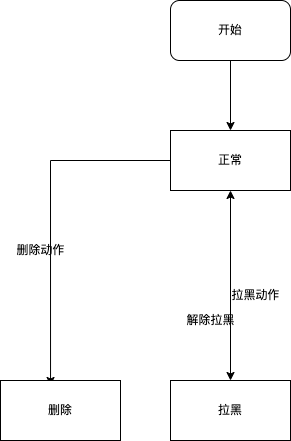

The diagram above was exported from draw.io. Its source (the exported page's mxGraphModel, read from the mxfile embedded in the PNG):
<mxGraphModel dx="706" dy="563" grid="1" gridSize="10" guides="1" tooltips="1" connect="1" arrows="1" fold="1" page="1" pageScale="1" pageWidth="827" pageHeight="1169" math="0" shadow="0">
  <root>
    <mxCell id="0" />
    <mxCell id="1" parent="0" />
    <mxCell id="old4GPUvBoWkOJ17rzlK-3" style="edgeStyle=orthogonalEdgeStyle;rounded=0;orthogonalLoop=1;jettySize=auto;html=1;exitX=0.5;exitY=1;exitDx=0;exitDy=0;" edge="1" parent="1" source="old4GPUvBoWkOJ17rzlK-1" target="old4GPUvBoWkOJ17rzlK-2">
      <mxGeometry relative="1" as="geometry" />
    </mxCell>
    <mxCell id="old4GPUvBoWkOJ17rzlK-1" value="开始" style="rounded=1;whiteSpace=wrap;html=1;" vertex="1" parent="1">
      <mxGeometry x="320" y="170" width="120" height="60" as="geometry" />
    </mxCell>
    <mxCell id="old4GPUvBoWkOJ17rzlK-6" style="edgeStyle=orthogonalEdgeStyle;rounded=0;orthogonalLoop=1;jettySize=auto;html=1;exitX=0;exitY=0.5;exitDx=0;exitDy=0;entryX=0.417;entryY=0.083;entryDx=0;entryDy=0;entryPerimeter=0;" edge="1" parent="1" source="old4GPUvBoWkOJ17rzlK-2" target="old4GPUvBoWkOJ17rzlK-4">
      <mxGeometry relative="1" as="geometry" />
    </mxCell>
    <mxCell id="old4GPUvBoWkOJ17rzlK-28" style="edgeStyle=orthogonalEdgeStyle;rounded=0;orthogonalLoop=1;jettySize=auto;html=1;exitX=0.5;exitY=1;exitDx=0;exitDy=0;entryX=0.5;entryY=0;entryDx=0;entryDy=0;startArrow=classic;startFill=1;" edge="1" parent="1" source="old4GPUvBoWkOJ17rzlK-2" target="old4GPUvBoWkOJ17rzlK-9">
      <mxGeometry relative="1" as="geometry">
        <mxPoint x="380" y="460" as="targetPoint" />
      </mxGeometry>
    </mxCell>
    <mxCell id="old4GPUvBoWkOJ17rzlK-2" value="正常" style="rounded=0;whiteSpace=wrap;html=1;" vertex="1" parent="1">
      <mxGeometry x="320" y="300" width="120" height="60" as="geometry" />
    </mxCell>
    <mxCell id="old4GPUvBoWkOJ17rzlK-4" value="删除" style="rounded=0;whiteSpace=wrap;html=1;" vertex="1" parent="1">
      <mxGeometry x="150" y="550" width="120" height="60" as="geometry" />
    </mxCell>
    <mxCell id="old4GPUvBoWkOJ17rzlK-7" value="删除动作" style="text;html=1;align=center;verticalAlign=middle;resizable=0;points=[];autosize=1;strokeColor=none;fillColor=none;" vertex="1" parent="1">
      <mxGeometry x="155" y="405" width="70" height="30" as="geometry" />
    </mxCell>
    <mxCell id="old4GPUvBoWkOJ17rzlK-9" value="拉黑" style="rounded=0;whiteSpace=wrap;html=1;" vertex="1" parent="1">
      <mxGeometry x="320" y="550" width="120" height="60" as="geometry" />
    </mxCell>
    <mxCell id="old4GPUvBoWkOJ17rzlK-19" value="拉黑动作" style="text;html=1;align=center;verticalAlign=middle;resizable=0;points=[];autosize=1;strokeColor=none;fillColor=none;" vertex="1" parent="1">
      <mxGeometry x="370" y="450" width="70" height="30" as="geometry" />
    </mxCell>
    <mxCell id="old4GPUvBoWkOJ17rzlK-29" value="解除拉黑" style="text;html=1;align=center;verticalAlign=middle;resizable=0;points=[];autosize=1;strokeColor=none;fillColor=none;" vertex="1" parent="1">
      <mxGeometry x="325" y="475" width="70" height="30" as="geometry" />
    </mxCell>
  </root>
</mxGraphModel>